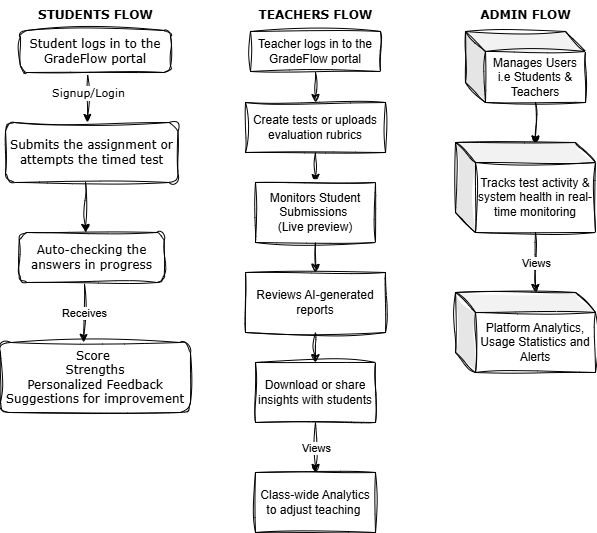

The diagram above was exported from draw.io. Its source (the exported page's mxGraphModel, read from the mxfile embedded in the PNG):
<mxGraphModel dx="1089" dy="529" grid="1" gridSize="10" guides="1" tooltips="1" connect="1" arrows="1" fold="1" page="1" pageScale="1" pageWidth="827" pageHeight="1169" math="0" shadow="0">
  <root>
    <mxCell id="WIyWlLk6GJQsqaUBKTNV-0" />
    <mxCell id="WIyWlLk6GJQsqaUBKTNV-1" parent="WIyWlLk6GJQsqaUBKTNV-0" />
    <mxCell id="aulqgZtHnTLxnm0Ob5kb-2" value="&lt;font face=&quot;Verdana&quot;&gt;&lt;b&gt;STUDENTS FLOW&lt;/b&gt;&lt;/font&gt;" style="text;html=1;align=center;verticalAlign=middle;resizable=0;points=[];autosize=1;strokeColor=none;fillColor=none;sketch=1;curveFitting=1;jiggle=2;" vertex="1" parent="WIyWlLk6GJQsqaUBKTNV-1">
      <mxGeometry x="30" y="208" width="140" height="30" as="geometry" />
    </mxCell>
    <mxCell id="aulqgZtHnTLxnm0Ob5kb-3" value="&lt;font face=&quot;Verdana&quot;&gt;Student logs in to the GradeFlow portal&lt;/font&gt;" style="rounded=1;whiteSpace=wrap;html=1;sketch=1;curveFitting=1;jiggle=2;" vertex="1" parent="WIyWlLk6GJQsqaUBKTNV-1">
      <mxGeometry x="25" y="238" width="150" height="42" as="geometry" />
    </mxCell>
    <mxCell id="aulqgZtHnTLxnm0Ob5kb-5" value="" style="endArrow=classic;html=1;rounded=0;exitX=0.448;exitY=1.063;exitDx=0;exitDy=0;exitPerimeter=0;sketch=1;curveFitting=1;jiggle=2;" edge="1" parent="WIyWlLk6GJQsqaUBKTNV-1" source="aulqgZtHnTLxnm0Ob5kb-3">
      <mxGeometry relative="1" as="geometry">
        <mxPoint x="320" y="320" as="sourcePoint" />
        <mxPoint x="92" y="330" as="targetPoint" />
      </mxGeometry>
    </mxCell>
    <mxCell id="aulqgZtHnTLxnm0Ob5kb-6" value="&lt;font face=&quot;Verdana&quot;&gt;Signup/Login&lt;/font&gt;" style="edgeLabel;resizable=0;html=1;;align=center;verticalAlign=middle;sketch=1;curveFitting=1;jiggle=2;" connectable="0" vertex="1" parent="aulqgZtHnTLxnm0Ob5kb-5">
      <mxGeometry relative="1" as="geometry">
        <mxPoint y="-7" as="offset" />
      </mxGeometry>
    </mxCell>
    <mxCell id="aulqgZtHnTLxnm0Ob5kb-7" value="&lt;font face=&quot;Verdana&quot;&gt;Submits the assignment or attempts the timed test&lt;/font&gt;" style="rounded=1;whiteSpace=wrap;html=1;sketch=1;curveFitting=1;jiggle=2;" vertex="1" parent="WIyWlLk6GJQsqaUBKTNV-1">
      <mxGeometry x="10" y="330" width="172.5" height="60" as="geometry" />
    </mxCell>
    <mxCell id="aulqgZtHnTLxnm0Ob5kb-8" value="" style="endArrow=classic;html=1;rounded=0;sketch=1;curveFitting=1;jiggle=2;" edge="1" parent="WIyWlLk6GJQsqaUBKTNV-1">
      <mxGeometry width="50" height="50" relative="1" as="geometry">
        <mxPoint x="90" y="390" as="sourcePoint" />
        <mxPoint x="90" y="440" as="targetPoint" />
      </mxGeometry>
    </mxCell>
    <mxCell id="aulqgZtHnTLxnm0Ob5kb-9" value="&lt;font face=&quot;Verdana&quot;&gt;Auto-checking the answers in progress&lt;/font&gt;" style="rounded=1;whiteSpace=wrap;html=1;sketch=1;curveFitting=1;jiggle=2;" vertex="1" parent="WIyWlLk6GJQsqaUBKTNV-1">
      <mxGeometry x="23.75" y="440" width="145" height="50" as="geometry" />
    </mxCell>
    <mxCell id="aulqgZtHnTLxnm0Ob5kb-10" value="&lt;font face=&quot;Verdana&quot;&gt;Score&amp;nbsp;&lt;/font&gt;&lt;div&gt;&lt;font face=&quot;Verdana&quot;&gt;Strengths&lt;/font&gt;&lt;/div&gt;&lt;div&gt;&lt;font face=&quot;Verdana&quot;&gt;Personalized Feedback&lt;/font&gt;&lt;/div&gt;&lt;div&gt;&lt;font face=&quot;Verdana&quot;&gt;Suggestions for improvement&lt;/font&gt;&lt;/div&gt;" style="rounded=1;whiteSpace=wrap;html=1;sketch=1;curveFitting=1;jiggle=2;" vertex="1" parent="WIyWlLk6GJQsqaUBKTNV-1">
      <mxGeometry x="5" y="550" width="190" height="70" as="geometry" />
    </mxCell>
    <mxCell id="aulqgZtHnTLxnm0Ob5kb-11" value="" style="endArrow=classic;html=1;rounded=0;exitX=0.45;exitY=1.031;exitDx=0;exitDy=0;exitPerimeter=0;sketch=1;curveFitting=1;jiggle=2;" edge="1" parent="WIyWlLk6GJQsqaUBKTNV-1" source="aulqgZtHnTLxnm0Ob5kb-9">
      <mxGeometry relative="1" as="geometry">
        <mxPoint x="290" y="450" as="sourcePoint" />
        <mxPoint x="88" y="550" as="targetPoint" />
      </mxGeometry>
    </mxCell>
    <mxCell id="aulqgZtHnTLxnm0Ob5kb-12" value="Receives" style="edgeLabel;resizable=0;html=1;;align=center;verticalAlign=middle;sketch=1;curveFitting=1;jiggle=2;" connectable="0" vertex="1" parent="aulqgZtHnTLxnm0Ob5kb-11">
      <mxGeometry relative="1" as="geometry" />
    </mxCell>
    <mxCell id="aulqgZtHnTLxnm0Ob5kb-15" value="&lt;font face=&quot;Verdana&quot;&gt;&lt;b&gt;TEACHERS FLOW&lt;/b&gt;&lt;/font&gt;" style="text;html=1;align=center;verticalAlign=middle;resizable=0;points=[];autosize=1;strokeColor=none;fillColor=none;sketch=1;curveFitting=1;jiggle=2;" vertex="1" parent="WIyWlLk6GJQsqaUBKTNV-1">
      <mxGeometry x="250" y="208" width="140" height="30" as="geometry" />
    </mxCell>
    <mxCell id="aulqgZtHnTLxnm0Ob5kb-16" value="Teacher logs in to the GradeFlow portal" style="rounded=0;whiteSpace=wrap;html=1;sketch=1;curveFitting=1;jiggle=2;" vertex="1" parent="WIyWlLk6GJQsqaUBKTNV-1">
      <mxGeometry x="255" y="239" width="130" height="40" as="geometry" />
    </mxCell>
    <mxCell id="aulqgZtHnTLxnm0Ob5kb-17" value="Create tests or uploads evaluation rubrics" style="rounded=0;whiteSpace=wrap;html=1;sketch=1;curveFitting=1;jiggle=2;" vertex="1" parent="WIyWlLk6GJQsqaUBKTNV-1">
      <mxGeometry x="250" y="310" width="140" height="50" as="geometry" />
    </mxCell>
    <mxCell id="aulqgZtHnTLxnm0Ob5kb-18" value="" style="endArrow=classic;html=1;rounded=0;entryX=0.5;entryY=0;entryDx=0;entryDy=0;sketch=1;curveFitting=1;jiggle=2;" edge="1" parent="WIyWlLk6GJQsqaUBKTNV-1" target="aulqgZtHnTLxnm0Ob5kb-17">
      <mxGeometry width="50" height="50" relative="1" as="geometry">
        <mxPoint x="320" y="280" as="sourcePoint" />
        <mxPoint x="360" y="290" as="targetPoint" />
      </mxGeometry>
    </mxCell>
    <mxCell id="aulqgZtHnTLxnm0Ob5kb-20" value="" style="endArrow=classic;html=1;rounded=0;exitX=0.5;exitY=1;exitDx=0;exitDy=0;sketch=1;curveFitting=1;jiggle=2;" edge="1" parent="WIyWlLk6GJQsqaUBKTNV-1" source="aulqgZtHnTLxnm0Ob5kb-17" target="aulqgZtHnTLxnm0Ob5kb-21">
      <mxGeometry width="50" height="50" relative="1" as="geometry">
        <mxPoint x="310" y="410" as="sourcePoint" />
        <mxPoint x="320" y="440" as="targetPoint" />
      </mxGeometry>
    </mxCell>
    <mxCell id="aulqgZtHnTLxnm0Ob5kb-21" value="Monitors Student Submissions&amp;nbsp;&lt;div&gt;(Live preview)&lt;/div&gt;" style="rounded=0;whiteSpace=wrap;html=1;sketch=1;curveFitting=1;jiggle=2;" vertex="1" parent="WIyWlLk6GJQsqaUBKTNV-1">
      <mxGeometry x="260" y="390" width="120" height="60" as="geometry" />
    </mxCell>
    <mxCell id="aulqgZtHnTLxnm0Ob5kb-22" value="Reviews AI-generated reports" style="rounded=0;whiteSpace=wrap;html=1;sketch=1;curveFitting=1;jiggle=2;" vertex="1" parent="WIyWlLk6GJQsqaUBKTNV-1">
      <mxGeometry x="250" y="480" width="140" height="60" as="geometry" />
    </mxCell>
    <mxCell id="aulqgZtHnTLxnm0Ob5kb-23" value="" style="endArrow=classic;html=1;rounded=0;exitX=0.5;exitY=1;exitDx=0;exitDy=0;entryX=0.5;entryY=0;entryDx=0;entryDy=0;sketch=1;curveFitting=1;jiggle=2;" edge="1" parent="WIyWlLk6GJQsqaUBKTNV-1" source="aulqgZtHnTLxnm0Ob5kb-21" target="aulqgZtHnTLxnm0Ob5kb-22">
      <mxGeometry width="50" height="50" relative="1" as="geometry">
        <mxPoint x="300" y="420" as="sourcePoint" />
        <mxPoint x="350" y="370" as="targetPoint" />
      </mxGeometry>
    </mxCell>
    <mxCell id="aulqgZtHnTLxnm0Ob5kb-24" value="" style="endArrow=classic;html=1;rounded=0;exitX=0.5;exitY=1;exitDx=0;exitDy=0;sketch=1;curveFitting=1;jiggle=2;" edge="1" parent="WIyWlLk6GJQsqaUBKTNV-1" source="aulqgZtHnTLxnm0Ob5kb-22" target="aulqgZtHnTLxnm0Ob5kb-25">
      <mxGeometry width="50" height="50" relative="1" as="geometry">
        <mxPoint x="300" y="520" as="sourcePoint" />
        <mxPoint x="320" y="600" as="targetPoint" />
      </mxGeometry>
    </mxCell>
    <mxCell id="aulqgZtHnTLxnm0Ob5kb-25" value="Download or share insights with students" style="rounded=0;whiteSpace=wrap;html=1;sketch=1;curveFitting=1;jiggle=2;" vertex="1" parent="WIyWlLk6GJQsqaUBKTNV-1">
      <mxGeometry x="260" y="570" width="120" height="60" as="geometry" />
    </mxCell>
    <mxCell id="aulqgZtHnTLxnm0Ob5kb-26" value="" style="endArrow=classic;html=1;rounded=0;exitX=0.5;exitY=1;exitDx=0;exitDy=0;sketch=1;curveFitting=1;jiggle=2;" edge="1" parent="WIyWlLk6GJQsqaUBKTNV-1" source="aulqgZtHnTLxnm0Ob5kb-25">
      <mxGeometry relative="1" as="geometry">
        <mxPoint x="280" y="520" as="sourcePoint" />
        <mxPoint x="320" y="680" as="targetPoint" />
      </mxGeometry>
    </mxCell>
    <mxCell id="aulqgZtHnTLxnm0Ob5kb-27" value="Views" style="edgeLabel;resizable=0;html=1;;align=center;verticalAlign=middle;sketch=1;curveFitting=1;jiggle=2;" connectable="0" vertex="1" parent="aulqgZtHnTLxnm0Ob5kb-26">
      <mxGeometry relative="1" as="geometry" />
    </mxCell>
    <mxCell id="aulqgZtHnTLxnm0Ob5kb-28" value="Class-wide Analytics to adjust teaching&amp;nbsp;" style="rounded=0;whiteSpace=wrap;html=1;sketch=1;curveFitting=1;jiggle=2;" vertex="1" parent="WIyWlLk6GJQsqaUBKTNV-1">
      <mxGeometry x="260" y="680" width="120" height="60" as="geometry" />
    </mxCell>
    <mxCell id="aulqgZtHnTLxnm0Ob5kb-29" value="&lt;b&gt;&lt;font face=&quot;Verdana&quot;&gt;ADMIN FLOW&lt;/font&gt;&lt;/b&gt;" style="text;html=1;align=center;verticalAlign=middle;resizable=0;points=[];autosize=1;strokeColor=none;fillColor=none;sketch=1;curveFitting=1;jiggle=2;" vertex="1" parent="WIyWlLk6GJQsqaUBKTNV-1">
      <mxGeometry x="475" y="208" width="110" height="30" as="geometry" />
    </mxCell>
    <mxCell id="aulqgZtHnTLxnm0Ob5kb-34" value="Manages Users i.e Students &amp;amp; Teachers" style="shape=cube;whiteSpace=wrap;html=1;boundedLbl=1;backgroundOutline=1;darkOpacity=0.05;darkOpacity2=0.1;sketch=1;curveFitting=1;jiggle=2;" vertex="1" parent="WIyWlLk6GJQsqaUBKTNV-1">
      <mxGeometry x="470" y="239" width="120" height="71" as="geometry" />
    </mxCell>
    <mxCell id="aulqgZtHnTLxnm0Ob5kb-35" value="" style="endArrow=classic;html=1;rounded=0;exitX=0;exitY=0;exitDx=70;exitDy=71;exitPerimeter=0;entryX=0.57;entryY=0.015;entryDx=0;entryDy=0;entryPerimeter=0;sketch=1;curveFitting=1;jiggle=2;" edge="1" parent="WIyWlLk6GJQsqaUBKTNV-1" source="aulqgZtHnTLxnm0Ob5kb-34" target="aulqgZtHnTLxnm0Ob5kb-36">
      <mxGeometry width="50" height="50" relative="1" as="geometry">
        <mxPoint x="240" y="390" as="sourcePoint" />
        <mxPoint x="510" y="360" as="targetPoint" />
      </mxGeometry>
    </mxCell>
    <mxCell id="aulqgZtHnTLxnm0Ob5kb-36" value="Tracks test activity &amp;amp; system health in real-time monitoring" style="shape=cube;whiteSpace=wrap;html=1;boundedLbl=1;backgroundOutline=1;darkOpacity=0.05;darkOpacity2=0.1;sketch=1;curveFitting=1;jiggle=2;" vertex="1" parent="WIyWlLk6GJQsqaUBKTNV-1">
      <mxGeometry x="460" y="350" width="140" height="90" as="geometry" />
    </mxCell>
    <mxCell id="aulqgZtHnTLxnm0Ob5kb-39" value="" style="endArrow=classic;html=1;rounded=0;exitX=0;exitY=0;exitDx=80;exitDy=90;exitPerimeter=0;sketch=1;curveFitting=1;jiggle=2;" edge="1" parent="WIyWlLk6GJQsqaUBKTNV-1" source="aulqgZtHnTLxnm0Ob5kb-36">
      <mxGeometry relative="1" as="geometry">
        <mxPoint x="220" y="440" as="sourcePoint" />
        <mxPoint x="540" y="500" as="targetPoint" />
      </mxGeometry>
    </mxCell>
    <mxCell id="aulqgZtHnTLxnm0Ob5kb-40" value="Views" style="edgeLabel;resizable=0;html=1;;align=center;verticalAlign=middle;sketch=1;curveFitting=1;jiggle=2;" connectable="0" vertex="1" parent="aulqgZtHnTLxnm0Ob5kb-39">
      <mxGeometry relative="1" as="geometry" />
    </mxCell>
    <mxCell id="aulqgZtHnTLxnm0Ob5kb-42" value="Platform Analytics, Usage Statistics and Alerts" style="shape=cube;whiteSpace=wrap;html=1;boundedLbl=1;backgroundOutline=1;darkOpacity=0.05;darkOpacity2=0.1;sketch=1;curveFitting=1;jiggle=2;" vertex="1" parent="WIyWlLk6GJQsqaUBKTNV-1">
      <mxGeometry x="460" y="500" width="140" height="80" as="geometry" />
    </mxCell>
  </root>
</mxGraphModel>